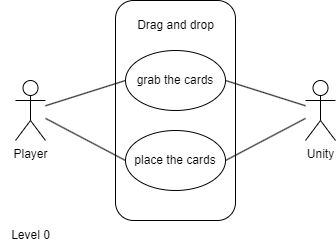

The diagram above was exported from draw.io. Its source (the exported page's mxGraphModel, read from the mxfile embedded in the PNG):
<mxGraphModel dx="712" dy="819" grid="1" gridSize="10" guides="1" tooltips="1" connect="1" arrows="1" fold="1" page="1" pageScale="1" pageWidth="850" pageHeight="1100" math="0" shadow="0">
  <root>
    <mxCell id="0" />
    <mxCell id="1" parent="0" />
    <mxCell id="qb4IXr4zt5DSTSHNOQih-4" value="Level 0" style="text;html=1;align=center;verticalAlign=middle;resizable=0;points=[];autosize=1;strokeColor=none;fillColor=none;" parent="1" vertex="1">
      <mxGeometry x="75" y="430" width="60" height="30" as="geometry" />
    </mxCell>
    <mxCell id="vTdB_JHGiNM73qcmr17B-28" value="Player" style="shape=umlActor;verticalLabelPosition=bottom;verticalAlign=top;html=1;outlineConnect=0;" parent="1" vertex="1">
      <mxGeometry x="90" y="290" width="30" height="60" as="geometry" />
    </mxCell>
    <mxCell id="vTdB_JHGiNM73qcmr17B-29" value="" style="rounded=1;whiteSpace=wrap;html=1;" parent="1" vertex="1">
      <mxGeometry x="190" y="210" width="120" height="220" as="geometry" />
    </mxCell>
    <mxCell id="vTdB_JHGiNM73qcmr17B-30" value="Drag and drop" style="text;html=1;align=center;verticalAlign=middle;resizable=0;points=[];autosize=1;strokeColor=none;fillColor=none;" parent="1" vertex="1">
      <mxGeometry x="200" y="220" width="100" height="30" as="geometry" />
    </mxCell>
    <mxCell id="vTdB_JHGiNM73qcmr17B-31" value="Unity" style="shape=umlActor;verticalLabelPosition=bottom;verticalAlign=top;html=1;outlineConnect=0;" parent="1" vertex="1">
      <mxGeometry x="380" y="290" width="30" height="60" as="geometry" />
    </mxCell>
    <mxCell id="vTdB_JHGiNM73qcmr17B-32" value="grab the cards" style="ellipse;whiteSpace=wrap;html=1;" parent="1" vertex="1">
      <mxGeometry x="200" y="260" width="100" height="60" as="geometry" />
    </mxCell>
    <mxCell id="vTdB_JHGiNM73qcmr17B-33" value="place the cards" style="ellipse;whiteSpace=wrap;html=1;" parent="1" vertex="1">
      <mxGeometry x="200" y="340" width="100" height="60" as="geometry" />
    </mxCell>
    <mxCell id="vTdB_JHGiNM73qcmr17B-34" value="" style="endArrow=none;html=1;rounded=0;entryX=0;entryY=0.5;entryDx=0;entryDy=0;" parent="1" source="vTdB_JHGiNM73qcmr17B-28" target="vTdB_JHGiNM73qcmr17B-32" edge="1">
      <mxGeometry width="50" height="50" relative="1" as="geometry">
        <mxPoint x="100" y="220" as="sourcePoint" />
        <mxPoint x="150" y="170" as="targetPoint" />
      </mxGeometry>
    </mxCell>
    <mxCell id="vTdB_JHGiNM73qcmr17B-35" value="" style="endArrow=none;html=1;rounded=0;entryX=0;entryY=0.5;entryDx=0;entryDy=0;" parent="1" source="vTdB_JHGiNM73qcmr17B-28" target="vTdB_JHGiNM73qcmr17B-33" edge="1">
      <mxGeometry width="50" height="50" relative="1" as="geometry">
        <mxPoint x="120" y="420" as="sourcePoint" />
        <mxPoint x="170" y="370" as="targetPoint" />
      </mxGeometry>
    </mxCell>
    <mxCell id="vTdB_JHGiNM73qcmr17B-36" value="" style="endArrow=none;html=1;rounded=0;exitX=1;exitY=0.5;exitDx=0;exitDy=0;" parent="1" source="vTdB_JHGiNM73qcmr17B-32" target="vTdB_JHGiNM73qcmr17B-31" edge="1">
      <mxGeometry width="50" height="50" relative="1" as="geometry">
        <mxPoint x="330" y="200" as="sourcePoint" />
        <mxPoint x="380" y="150" as="targetPoint" />
      </mxGeometry>
    </mxCell>
    <mxCell id="vTdB_JHGiNM73qcmr17B-37" value="" style="endArrow=none;html=1;rounded=0;exitX=1;exitY=0.5;exitDx=0;exitDy=0;" parent="1" source="vTdB_JHGiNM73qcmr17B-33" target="vTdB_JHGiNM73qcmr17B-31" edge="1">
      <mxGeometry width="50" height="50" relative="1" as="geometry">
        <mxPoint x="150" y="210" as="sourcePoint" />
        <mxPoint x="200" y="160" as="targetPoint" />
      </mxGeometry>
    </mxCell>
  </root>
</mxGraphModel>